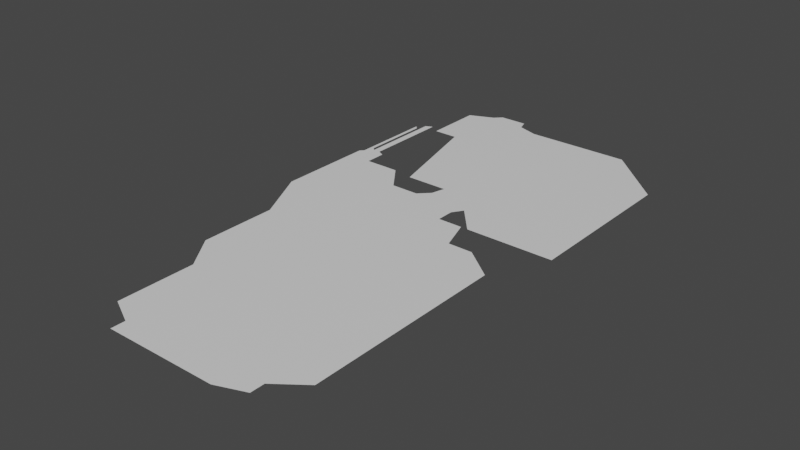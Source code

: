 # Source: robot.blend  (saved by Blender 2.92.15; exported with 4.5.12 LTS)
import bpy
from mathutils import Matrix  # noqa: F401  (used for matrix-valued properties, if any)

bpy.ops.wm.read_factory_settings(use_empty=True)
scene = bpy.context.scene
scene.name = 'Scene'

# ---- collections
col_collection = bpy.data.collections.new('Collection'); scene.collection.children.link(col_collection)

# ---- materials (node trees are filled in below, after node groups)
mat_material = bpy.data.materials.new('Material')
mat_material.alpha_threshold = 0.0
mat_material.use_transparent_shadow = False
mat_material.line_color = (0.0, 0.0, 0.0, 1.0)

# ---- material node trees
mat_material.use_nodes = True; mat_material.node_tree.nodes.clear()
_N = mat_material.node_tree.nodes; _L = mat_material.node_tree.links
n0 = _N.new('ShaderNodeOutputMaterial'); n0.name = 'Material Output'; n0.location = (300, 300)
n1 = _N.new('ShaderNodeBsdfPrincipled'); n1.name = 'Principled BSDF'; n1.location = (10, 300)
n1.distribution = 'GGX'
n1.subsurface_method = 'BURLEY'
n1.inputs[2].default_value = 0.4
n1.inputs[3].default_value = 1.45
n1.inputs[27].default_value = (0.0, 0.0, 0.0, 1.0)
n1.inputs[28].default_value = 1.0
_L.new(n1.outputs[0], n0.inputs[0])
n0.is_active_output = True

# ---- world
world_world = bpy.data.worlds.new('World'); scene.world = world_world
world_world.use_nodes = True; world_world.node_tree.nodes.clear()
_N = world_world.node_tree.nodes; _L = world_world.node_tree.links
n0 = _N.new('ShaderNodeOutputWorld'); n0.name = 'World Output'; n0.location = (300, 300)
n1 = _N.new('ShaderNodeBackground'); n1.name = 'Background'; n1.location = (10, 300)
n1.inputs[0].default_value = (0.05088, 0.05088, 0.05088, 1.0)
_L.new(n1.outputs[0], n0.inputs[0])
n0.is_active_output = True
world_world.color = (0.05088, 0.05088, 0.05088)
world_world.use_sun_shadow = False
world_world.sun_shadow_jitter_overblur = 0.0

# ---- meshes
me_cube = bpy.data.meshes.new('Cube')
me_cube.from_pydata([(0.4, 1.33, 0.0), (0.4, 0.86, 0.0), (-0.31, 1.49, 0.0), (0.08, 0.94, 0.0), (0.15, 0.86, 0.0), (0.23, 1.49, 0.0), (0.08, 1.01, 0.0), (-0.16, 1.01, 0.0), (-0.24, 1.32, 0.0), (-0.31, 1.32, 0.0), (-0.04, 1.01, 0.0), (0.06, 0.91, 0.0), (-0.05, 0.97, 0.0), (-0.07, 1.49, 0.0), (-0.24, 1.52, 0.0), (-0.13, 1.51, 0.0), (-0.17, 1.54, 0.0), (-0.14, 1.54, 0.0), (-0.22, 1.54, 0.0), (0.06, 0.86, 0.0), (0.13, 0.86, 0.0), (-0.08, 0.94, 0.0), (-0.16, 0.94, 0.0), (-0.22, 1.02, 0.0), (-0.28, 1.02, 0.0), (-0.32, 1.02, 0.0), (-0.34, 1.09, 0.0), (-0.34, 1.34, 0.0), (-0.36, 1.33, 0.0), (-0.36, 1.09, 0.0), (-0.37, 1.1, 0.0), (-0.37, 1.3, 0.0), (-0.38, 1.31, 0.0), (-0.38, 1.07, 0.0), (-0.39, 1.06, 0.0), (-0.39, 0.78, 0.0), (-0.32, 1.08, 0.0), (-0.31, 0.62, 0.0), (-0.31, 0.4, 0.0), (-0.24, 0.3, 0.0), (-0.24, 0.08, 0.0), (-0.16, 0.04, 0.0), (-0.16, 0.0, 0.0), (0.16, 0.0, 0.0), (0.24, 0.03, 0.0), (0.24, 0.07, 0.0), (0.32, 0.13, 0.0), (0.32, 0.7, 0.0), (0.23, 0.77, 0.0), (0.16, 0.77, 0.0)], [], [(14, 8, 15), (29, 26, 33), (21, 19, 11), (1, 0, 6), (0, 5, 6), (5, 13, 6), (3, 4, 6), (4, 1, 6), (7, 10, 8), (10, 6, 13), (8, 10, 13), (13, 15, 8), (15, 17, 16), (16, 18, 14), (14, 2, 8), (2, 9, 8), (15, 16, 14), (11, 3, 12), (3, 6, 10), (12, 3, 10), (21, 22, 19), (12, 21, 11), (19, 20, 49), (49, 48, 47), (47, 46, 39), (46, 45, 39), (47, 39, 49), (45, 44, 43), (43, 42, 41), (41, 40, 39), (39, 38, 37), (37, 35, 22), (35, 34, 25), (33, 32, 30), (32, 31, 30), (35, 25, 24), (34, 33, 25), (41, 39, 45), (39, 37, 49), (45, 43, 41), (22, 19, 37), (19, 49, 37), (24, 23, 22), (26, 36, 33), (36, 25, 33), (24, 22, 35), (29, 28, 26), (28, 27, 26), (33, 30, 29)])
_uv = me_cube.uv_layers.new(name='UVMap')
_uv.uv.foreach_set('vector', [0.8438, 0.5, 0.875, 0.5156, 0.8281, 0.5, 0.0, 0.0, 0.0, 0.0, 0.0, 0.0, 0.0, 0.0, 0.0, 0.0, 0.0, 0.0, 0.625, 0.75, 0.625, 0.5, 0.875, 0.5625, 0.625, 0.5, 0.75, 0.5, 0.875, 0.5625, 0.75, 0.5, 0.8125, 0.5, 0.875, 0.5625, 0.875, 0.625, 0.875, 0.75, 0.875, 0.5625, 0.875, 0.75, 0.625, 0.75, 0.875, 0.5625, 0.875, 0.5312, 0.875, 0.5469, 0.875, 0.5156, 0.875, 0.5469, 0.875, 0.5625, 0.8125, 0.5, 0.875, 0.5156, 0.875, 0.5469, 0.8125, 0.5, 0.8125, 0.5, 0.8281, 0.5, 0.875, 0.5156, 0.8281, 0.5, 0.832, 0.5, 0.8359, 0.5, 0.8359, 0.5, 0.8398, 0.5, 0.8438, 0.5, 0.8438, 0.5, 0.875, 0.5, 0.875, 0.5156, 0.875, 0.5, 0.875, 0.5078, 0.875, 0.5156, 0.8281, 0.5, 0.8359, 0.5, 0.8438, 0.5, 0.0, 0.0, 0.875, 0.625, 0.0, 0.0, 0.875, 0.625, 0.875, 0.5625, 0.875, 0.5469, 0.0, 0.0, 0.875, 0.625, 0.875, 0.5469, 0.0, 0.0, 0.0, 0.0, 0.0, 0.0, 0.0, 0.0, 0.0, 0.0, 0.0, 0.0, 0.0, 0.0, 0.0, 0.0, 0.0, 0.0, 0.0, 0.0, 0.0, 0.0, 0.0, 0.0, 0.0, 0.0, 0.0, 0.0, 0.0, 0.0, 0.0, 0.0, 0.0, 0.0, 0.0, 0.0, 0.0, 0.0, 0.0, 0.0, 0.0, 0.0, 0.0, 0.0, 0.0, 0.0, 0.0, 0.0, 0.0, 0.0, 0.0, 0.0, 0.0, 0.0, 0.0, 0.0, 0.0, 0.0, 0.0, 0.0, 0.0, 0.0, 0.0, 0.0, 0.0, 0.0, 0.0, 0.0, 0.0, 0.0, 0.0, 0.0, 0.0, 0.0, 0.0, 0.0, 0.0, 0.0, 0.0, 0.0, 0.0, 0.0, 0.0, 0.0, 0.0, 0.0, 0.0, 0.0, 0.0, 0.0, 0.0, 0.0, 0.0, 0.0, 0.0, 0.0, 0.0, 0.0, 0.0, 0.0, 0.0, 0.0, 0.0, 0.0, 0.0, 0.0, 0.0, 0.0, 0.0, 0.0, 0.0, 0.0, 0.0, 0.0, 0.0, 0.0, 0.0, 0.0, 0.0, 0.0, 0.0, 0.0, 0.0, 0.0, 0.0, 0.0, 0.0, 0.0, 0.0, 0.0, 0.0, 0.0, 0.0, 0.0, 0.0, 0.0, 0.0, 0.0, 0.0, 0.0, 0.0, 0.0, 0.0, 0.0, 0.0, 0.0, 0.0, 0.0, 0.0, 0.0, 0.0, 0.0, 0.0, 0.0, 0.0, 0.0, 0.0, 0.0, 0.0, 0.0, 0.0, 0.0, 0.0, 0.0, 0.0, 0.0, 0.0, 0.0, 0.0, 0.0, 0.0, 0.0, 0.0, 0.0])
me_cube.materials.append(mat_material)
me_cube.use_remesh_preserve_volume = False
me_cube.use_remesh_preserve_attributes = False
me_cube.use_mirror_vertex_groups = False
me_cube.update()

# ---- objects
ob_character = bpy.data.objects.new('character', me_cube)
ob_empty = bpy.data.objects.new('Empty', None)

# ---- transforms, parenting, visibility, modifiers, constraints
ob_character.location = (0.0, 0.0, 0.0)
ob_character.lock_rotations_4d = False
ob_character.empty_display_type = 'ARROWS'
ob_character.lineart.crease_threshold = 0.0
_vg = ob_character.vertex_groups.new(name='Head')
_vg = ob_character.vertex_groups.new(name='Body')
_vg = ob_character.vertex_groups.new(name='Neck')
ob_empty.location = (0.0, 0.0, 0.0)
ob_empty.empty_display_type = 'IMAGE'
ob_empty.empty_display_size = 5.0
ob_empty.lineart.crease_threshold = 0.0

# ---- collection membership
col_collection.objects.link(ob_character)
col_collection.objects.link(ob_empty)

# ---- scene / render settings (as saved in the file)
scene.frame_start = 1; scene.frame_end = 250; scene.frame_set(1)
scene.render.engine = 'BLENDER_EEVEE_NEXT'
scene.cycles.use_denoising = False
scene.cycles.samples = 128
scene.cycles.sampling_pattern = 'TABULATED_SOBOL'
scene.cycles.use_adaptive_sampling = False
scene.cycles.use_light_tree = False
scene.view_settings.view_transform = 'Filmic'
bpy.context.view_layer.update()

# ---- added for rendering (the .blend has no active camera and no usable light): camera, sun
cam_auto = bpy.data.cameras.new('AutoCamera')
cam_auto.lens = 50.0
cam_auto.sensor_width = 36.0
cam_auto.clip_end = 1000.0
ob_auto_camera = bpy.data.objects.new('AutoCamera', cam_auto)
scene.collection.objects.link(ob_auto_camera)
ob_auto_camera.location = (1.60639, -1.15166, 1.28111)
ob_auto_camera.rotation_euler = (1.09748, -7.21219e-08, 0.694738)
scene.camera = ob_auto_camera
light_auto_sun = bpy.data.lights.new('AutoSun', 'SUN')
light_auto_sun.energy = 3.0
light_auto_sun.angle = 0.0523599
ob_auto_sun = bpy.data.objects.new('AutoSun', light_auto_sun)
scene.collection.objects.link(ob_auto_sun)
ob_auto_sun.rotation_euler = (0.872665, 0.174533, 0.523599)
bpy.context.view_layer.update()
